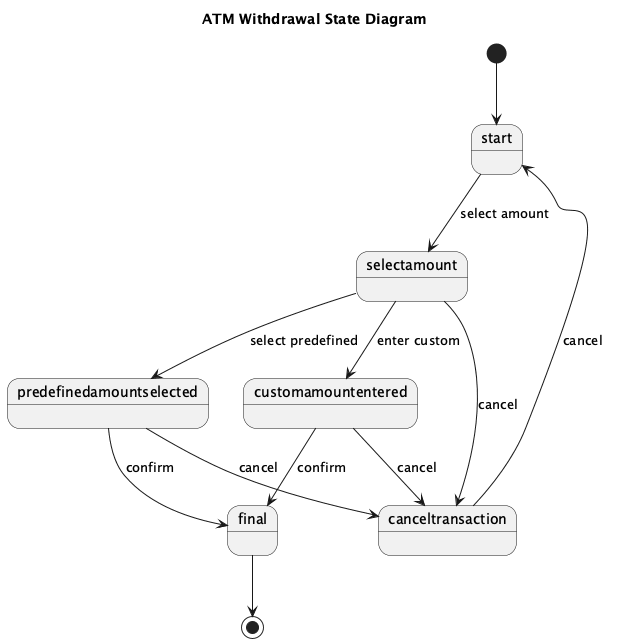

The diagram above was rendered by PlantUML. Its source (embedded in the PNG):
@startuml
title ATM Withdrawal State Diagram

[*] --> start

state start
state selectamount
state predefinedamountselected
state customamountentered
state canceltransaction
state final

start --> selectamount : select amount

selectamount --> predefinedamountselected : select predefined
selectamount --> customamountentered : enter custom
selectamount --> canceltransaction : cancel

predefinedamountselected --> final : confirm
predefinedamountselected --> canceltransaction : cancel

customamountentered --> final : confirm
customamountentered --> canceltransaction : cancel

canceltransaction --> start : cancel

final --> [*]

@enduml